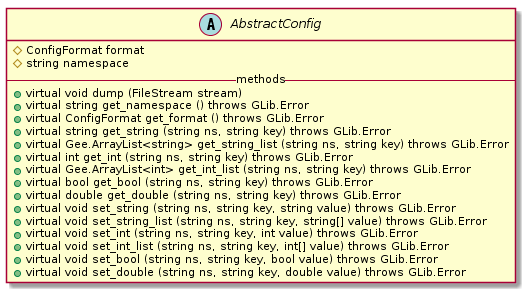

The diagram above was rendered by PlantUML. Its source (embedded in the PNG):
@startuml
abstract class AbstractConfig {
    #ConfigFormat format
    #string namespace
    -- methods --
    +virtual void dump (FileStream stream)
    +virtual string get_namespace () throws GLib.Error
    +virtual ConfigFormat get_format () throws GLib.Error
    +virtual string get_string (string ns, string key) throws GLib.Error
    +virtual Gee.ArrayList<string> get_string_list (string ns, string key) throws GLib.Error
    +virtual int get_int (string ns, string key) throws GLib.Error
    +virtual Gee.ArrayList<int> get_int_list (string ns, string key) throws GLib.Error
    +virtual bool get_bool (string ns, string key) throws GLib.Error
    +virtual double get_double (string ns, string key) throws GLib.Error
    +virtual void set_string (string ns, string key, string value) throws GLib.Error
    +virtual void set_string_list (string ns, string key, string[] value) throws GLib.Error
    +virtual void set_int (string ns, string key, int value) throws GLib.Error
    +virtual void set_int_list (string ns, string key, int[] value) throws GLib.Error
    +virtual void set_bool (string ns, string key, bool value) throws GLib.Error
    +virtual void set_double (string ns, string key, double value) throws GLib.Error
}
@enduml